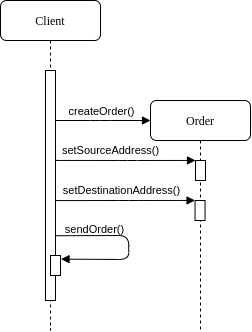

The diagram above was exported from draw.io. Its source (the exported page's mxGraphModel, read from the mxfile embedded in the PNG):
<mxGraphModel dx="849" dy="473" grid="1" gridSize="10" guides="1" tooltips="1" connect="1" arrows="1" fold="1" page="1" pageScale="1" pageWidth="1100" pageHeight="850" background="#ffffff" math="0" shadow="0">
  <root>
    <mxCell id="0" />
    <mxCell id="1" parent="0" />
    <mxCell id="7baba1c4bc27f4b0-2" value="Order" style="shape=umlLifeline;perimeter=lifelinePerimeter;whiteSpace=wrap;html=1;container=1;collapsible=0;recursiveResize=0;outlineConnect=0;rounded=1;shadow=0;comic=0;labelBackgroundColor=none;strokeWidth=1;fontFamily=Verdana;fontSize=12;align=center;" parent="1" vertex="1">
      <mxGeometry x="250" y="180" width="100" height="230" as="geometry" />
    </mxCell>
    <mxCell id="KJm9vdwnTKD3NM-V6LfJ-1" value="" style="html=1;points=[];perimeter=orthogonalPerimeter;rounded=0;shadow=0;comic=0;labelBackgroundColor=none;strokeWidth=1;fontFamily=Verdana;fontSize=12;align=center;" vertex="1" parent="7baba1c4bc27f4b0-2">
      <mxGeometry x="44.55000000000001" y="100" width="10" height="20" as="geometry" />
    </mxCell>
    <mxCell id="KJm9vdwnTKD3NM-V6LfJ-2" value="" style="endArrow=block;html=1;exitX=1.045;exitY=0.231;exitDx=0;exitDy=0;exitPerimeter=0;entryX=-0.001;entryY=-0.002;entryDx=0;entryDy=0;entryPerimeter=0;endFill=1;" edge="1" parent="7baba1c4bc27f4b0-2" target="KJm9vdwnTKD3NM-V6LfJ-1">
      <mxGeometry width="50" height="50" relative="1" as="geometry">
        <mxPoint x="-95.00000000000006" y="100.08999999999997" as="sourcePoint" />
        <mxPoint x="-85.48999999999995" y="124.64999999999998" as="targetPoint" />
        <Array as="points">
          <mxPoint x="-22.20999999999998" y="100" />
        </Array>
      </mxGeometry>
    </mxCell>
    <mxCell id="KJm9vdwnTKD3NM-V6LfJ-3" value="setDestinationAddress()" style="edgeLabel;html=1;align=center;verticalAlign=middle;resizable=0;points=[];labelBackgroundColor=none;" vertex="1" connectable="0" parent="KJm9vdwnTKD3NM-V6LfJ-2">
      <mxGeometry x="-0.7287" y="1" relative="1" as="geometry">
        <mxPoint x="46.11" y="-9.07" as="offset" />
      </mxGeometry>
    </mxCell>
    <mxCell id="7baba1c4bc27f4b0-8" value="Client" style="shape=umlLifeline;perimeter=lifelinePerimeter;whiteSpace=wrap;html=1;container=1;collapsible=0;recursiveResize=0;outlineConnect=0;rounded=1;shadow=0;comic=0;labelBackgroundColor=none;strokeWidth=1;fontFamily=Verdana;fontSize=12;align=center;" parent="1" vertex="1">
      <mxGeometry x="100" y="80" width="100" height="330" as="geometry" />
    </mxCell>
    <mxCell id="7baba1c4bc27f4b0-9" value="" style="html=1;points=[];perimeter=orthogonalPerimeter;rounded=0;shadow=0;comic=0;labelBackgroundColor=none;strokeWidth=1;fontFamily=Verdana;fontSize=12;align=center;" parent="7baba1c4bc27f4b0-8" vertex="1">
      <mxGeometry x="45" y="70" width="10" height="230" as="geometry" />
    </mxCell>
    <mxCell id="Bhlwri5vCIgDZGNV5VL0-9" value="" style="html=1;verticalAlign=bottom;endArrow=block;labelBackgroundColor=none;fontFamily=Helvetica;fontSize=12;edgeStyle=elbowEdgeStyle;elbow=vertical;" parent="1" edge="1">
      <mxGeometry x="-0.0517" relative="1" as="geometry">
        <mxPoint x="155" y="200" as="sourcePoint" />
        <mxPoint x="250" y="200" as="targetPoint" />
        <Array as="points">
          <mxPoint x="200" y="200" />
        </Array>
        <mxPoint as="offset" />
      </mxGeometry>
    </mxCell>
    <mxCell id="KJm9vdwnTKD3NM-V6LfJ-4" value="createOrder()" style="edgeLabel;html=1;align=center;verticalAlign=middle;resizable=0;points=[];fontFamily=Helvetica;labelBackgroundColor=none;" vertex="1" connectable="0" parent="Bhlwri5vCIgDZGNV5VL0-9">
      <mxGeometry x="-0.0009" y="-1" relative="1" as="geometry">
        <mxPoint x="-2.36" y="-10.84" as="offset" />
      </mxGeometry>
    </mxCell>
    <mxCell id="X2aKm75R3Q0ezaSTt5M_-5" value="" style="html=1;points=[];perimeter=orthogonalPerimeter;rounded=0;shadow=0;comic=0;labelBackgroundColor=none;strokeWidth=1;fontFamily=Verdana;fontSize=12;align=center;" parent="1" vertex="1">
      <mxGeometry x="295" y="240" width="10" height="20" as="geometry" />
    </mxCell>
    <mxCell id="X2aKm75R3Q0ezaSTt5M_-7" value="" style="endArrow=block;html=1;exitX=0.993;exitY=0.391;exitDx=0;exitDy=0;exitPerimeter=0;entryX=-0.001;entryY=-0.002;entryDx=0;entryDy=0;entryPerimeter=0;endFill=1;" parent="1" source="7baba1c4bc27f4b0-9" target="X2aKm75R3Q0ezaSTt5M_-5" edge="1">
      <mxGeometry width="50" height="50" relative="1" as="geometry">
        <mxPoint x="160" y="240.36" as="sourcePoint" />
        <mxPoint x="164.96000000000004" y="264.65" as="targetPoint" />
        <Array as="points">
          <mxPoint x="228.24" y="240" />
        </Array>
      </mxGeometry>
    </mxCell>
    <mxCell id="X2aKm75R3Q0ezaSTt5M_-8" value="setSourceAddress()" style="edgeLabel;html=1;align=center;verticalAlign=middle;resizable=0;points=[];labelBackgroundColor=none;" parent="X2aKm75R3Q0ezaSTt5M_-7" vertex="1" connectable="0">
      <mxGeometry x="-0.7287" y="1" relative="1" as="geometry">
        <mxPoint x="35.71" y="-9.07" as="offset" />
      </mxGeometry>
    </mxCell>
    <mxCell id="YvdcJRbsetHSiCqwZHyn-1" value="" style="html=1;points=[];perimeter=orthogonalPerimeter;rounded=0;shadow=0;comic=0;labelBackgroundColor=none;strokeWidth=1;fontFamily=Verdana;fontSize=12;align=center;" parent="1" vertex="1">
      <mxGeometry x="150" y="335" width="10" height="20" as="geometry" />
    </mxCell>
    <mxCell id="YvdcJRbsetHSiCqwZHyn-2" value="" style="endArrow=block;html=1;exitX=1.016;exitY=0.192;exitDx=0;exitDy=0;exitPerimeter=0;entryX=1.052;entryY=0.182;entryDx=0;entryDy=0;entryPerimeter=0;endFill=1;" parent="1" target="YvdcJRbsetHSiCqwZHyn-1" edge="1">
      <mxGeometry width="50" height="50" relative="1" as="geometry">
        <mxPoint x="155.15999999999997" y="315.24" as="sourcePoint" />
        <mxPoint x="164.96000000000004" y="339.65" as="targetPoint" />
        <Array as="points">
          <mxPoint x="228.24" y="315" />
          <mxPoint x="228.24" y="339" />
        </Array>
      </mxGeometry>
    </mxCell>
    <mxCell id="YvdcJRbsetHSiCqwZHyn-3" value="sendOrder()" style="edgeLabel;html=1;align=center;verticalAlign=middle;resizable=0;points=[];labelBackgroundColor=none;" parent="YvdcJRbsetHSiCqwZHyn-2" vertex="1" connectable="0">
      <mxGeometry x="-0.7287" y="1" relative="1" as="geometry">
        <mxPoint x="15.430000000000001" y="-5.300000000000001" as="offset" />
      </mxGeometry>
    </mxCell>
  </root>
</mxGraphModel>